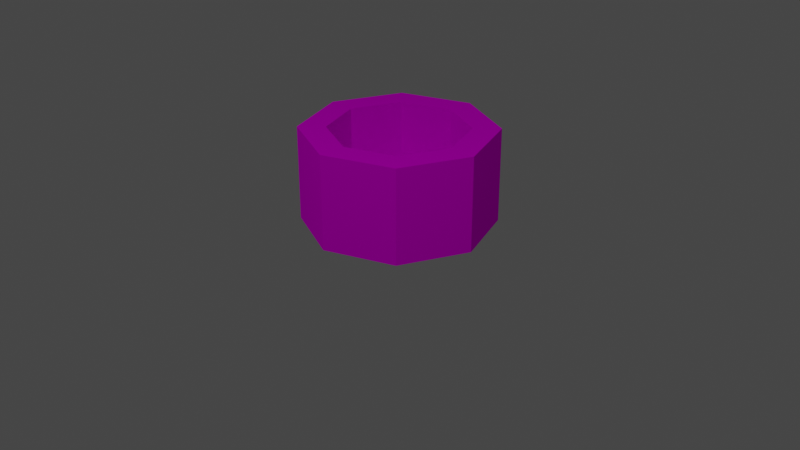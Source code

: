 # Source: well.blend  (saved by Blender 2.93.21; exported with 4.5.12 LTS)
import bpy
from mathutils import Matrix  # noqa: F401  (used for matrix-valued properties, if any)

bpy.ops.wm.read_factory_settings(use_empty=True)
scene = bpy.context.scene
scene.name = 'Scene'

# ---- collections
col_collection = bpy.data.collections.new('Collection'); scene.collection.children.link(col_collection)

# ---- images (referenced by path relative to the original .blend; pixels are not part of the script)
import os
ASSET_DIR = os.environ.get("B2B_ASSET_DIR", "")  # directory of the original .blend (textures are referenced by path, not embedded)
HERE = os.path.dirname(os.path.abspath(__file__))  # packed textures are extracted next to this script under _unpacked/

def load_image(name, relpath, width, height, colorspace="sRGB"):
    """Load a texture the original file referenced (path relative to the .blend, or extracted next to this script)."""
    p = next((c for c in (os.path.join(HERE, relpath), os.path.join(ASSET_DIR, relpath)) if relpath and os.path.exists(c)), "")
    if p:
        img = bpy.data.images.load(p, check_existing=True)
        img.name = name
    else:  # same state as the original file: an image datablock whose file is absent (Cycles renders it pink)
        img = bpy.data.images.new(name, width, height)
        img.source = "FILE"
        img.filepath = "//" + (relpath or name)
    img.colorspace_settings.name = colorspace
    return img
img_well_dt_png = load_image('well_dt.png', 'well_dt.png', 1024, 1024, 'sRGB')

# ---- materials (node trees are filled in below, after node groups)
mat_material_002 = bpy.data.materials.new('Material.002')
mat_material_002.use_transparent_shadow = False

# ---- material node trees
mat_material_002.use_nodes = True; mat_material_002.node_tree.nodes.clear()
_N = mat_material_002.node_tree.nodes; _L = mat_material_002.node_tree.links
n0 = _N.new('ShaderNodeOutputMaterial'); n0.name = 'Material Output'; n0.location = (300, 300)
n1 = _N.new('ShaderNodeBsdfDiffuse'); n1.name = 'Diffuse BSDF'; n1.location = (10, 300)
n1.inputs[1].default_value = 0.6
n2 = _N.new('ShaderNodeTexImage'); n2.name = 'Image Texture'; n2.location = (-327, 239)
n2.image = img_well_dt_png
n2.interpolation = 'Closest'
_L.new(n1.outputs[0], n0.inputs[0])
_L.new(n2.outputs[0], n1.inputs[0])
n0.is_active_output = True

# ---- world
world_world = bpy.data.worlds.new('World'); scene.world = world_world
world_world.use_nodes = True; world_world.node_tree.nodes.clear()
_N = world_world.node_tree.nodes; _L = world_world.node_tree.links
n0 = _N.new('ShaderNodeOutputWorld'); n0.name = 'World Output'; n0.location = (300, 300)
n1 = _N.new('ShaderNodeBackground'); n1.name = 'Background'; n1.location = (10, 300)
n1.inputs[0].default_value = (0.05088, 0.05088, 0.05088, 1.0)
_L.new(n1.outputs[0], n0.inputs[0])
n0.is_active_output = True
world_world.color = (0.05088, 0.05088, 0.05088)
world_world.use_sun_shadow = False
world_world.sun_shadow_jitter_overblur = 0.0

# ---- cameras
cam_camera = bpy.data.cameras.new('Camera')
cam_camera.clip_end = 100.0
cam_camera.ortho_scale = 7.314

# ---- lights
light_light = bpy.data.lights.new('Light', 'POINT')
light_light.transmission_factor = 0.0
light_light.energy = 1000.0
light_light.shadow_soft_size = 0.1
light_light.shadow_maximum_resolution = 0.006
light_light.use_absolute_resolution = True

# ---- meshes
me_cylinder_002 = bpy.data.meshes.new('Cylinder.002')
me_cylinder_002.from_pydata([(0.0, 0.0, 0.0), (1.887e-09, 0.7151, 0.1699), (0.0, 1.0, 0.0), (0.0, 1.0, 0.9886), (0.7071, 0.7071, 0.0), (0.7071, 0.7071, 0.9886), (1.0, -4.371e-08, 0.0), (1.0, -4.371e-08, 0.9886), (0.7071, -0.7071, 0.0), (0.7071, -0.7071, 0.9886), (-8.742e-08, -1.0, 0.0), (-8.742e-08, -1.0, 0.9886), (-0.7071, -0.7071, 0.0), (-0.7071, -0.7071, 0.9886), (-1.0, 1.192e-08, 0.0), (-1.0, 1.192e-08, 0.9886), (-0.7071, 0.7071, 0.0), (-0.7071, 0.7071, 0.9886), (1.887e-09, 0.7151, 0.9886), (0.5057, 0.5057, 0.9886), (0.7151, -3.692e-08, 0.9886), (0.5057, -0.5057, 0.9886), (-6.063e-08, -0.7151, 0.9886), (-0.5057, -0.5057, 0.9886), (-0.7151, 2.868e-09, 0.9886), (-0.5057, 0.5057, 0.9886), (1.887e-09, -5.66e-09, 0.1699), (0.5057, 0.5057, 0.1699), (0.7151, -3.692e-08, 0.1699), (0.5057, -0.5057, 0.1699), (-6.063e-08, -0.7151, 0.1699), (-0.5057, -0.5057, 0.1699), (-0.7151, 2.868e-09, 0.1699), (-0.5057, 0.5057, 0.1699)], [], [(0, 2, 4), (7, 5, 19, 20), (2, 3, 5, 4), (0, 4, 6), (13, 11, 22, 23), (4, 5, 7, 6), (0, 6, 8), (3, 17, 25, 18), (6, 7, 9, 8), (0, 8, 10), (11, 9, 21, 22), (8, 9, 11, 10), (0, 10, 12), (17, 15, 24, 25), (10, 11, 13, 12), (0, 12, 14), (9, 7, 20, 21), (12, 13, 15, 14), (0, 14, 16), (5, 3, 18, 19), (14, 15, 17, 16), (0, 16, 2), (15, 13, 23, 24), (16, 17, 3, 2), (20, 19, 27, 28), (18, 25, 33, 1), (21, 20, 28, 29), (22, 21, 29, 30), (23, 22, 30, 31), (24, 23, 31, 32), (25, 24, 32, 33), (19, 18, 1, 27), (26, 27, 1), (26, 28, 27), (26, 29, 28), (26, 30, 29), (26, 31, 30), (26, 32, 31), (26, 33, 32), (26, 1, 33)])
_uv = me_cylinder_002.uv_layers.new(name='UVMap')
_uv.uv.foreach_set('vector', [0.9819, 0.9771, 0.9736, 0.9737, 0.9785, 0.9688, 0.5259, 0.5587, 0.3661, 0.3989, 0.4438, 0.3667, 0.5581, 0.481, 0.0001531, 0.000153, 0.1616, 0.000153, 0.1616, 0.1251, 0.0001531, 0.1251, 0.9819, 0.9771, 0.9785, 0.9688, 0.9853, 0.9688, 0.9117, 0.1729, 0.9117, 0.3989, 0.834, 0.3667, 0.834, 0.205, 0.0001531, 0.1251, 0.1616, 0.1251, 0.1616, 0.2501, 0.000153, 0.2501, 0.9819, 0.9771, 0.9853, 0.9688, 0.9902, 0.9737, 0.3661, 0.1729, 0.5259, 0.01304, 0.5581, 0.09076, 0.4438, 0.205, 0.000153, 0.2501, 0.1616, 0.2501, 0.1616, 0.375, 0.000153, 0.375, 0.9819, 0.9771, 0.9902, 0.9737, 0.9902, 0.9806, 0.9117, 0.3989, 0.7519, 0.5587, 0.7197, 0.481, 0.834, 0.3667, 0.000153, 0.375, 0.1616, 0.375, 0.1616, 0.5, 0.000153, 0.5, 0.9819, 0.9771, 0.9902, 0.9806, 0.9853, 0.9854, 0.5259, 0.01304, 0.7519, 0.01304, 0.7197, 0.09076, 0.5581, 0.09076, 0.000153, 0.5, 0.1616, 0.5, 0.1616, 0.625, 0.000153, 0.625, 0.9819, 0.9771, 0.9853, 0.9854, 0.9785, 0.9854, 0.7519, 0.5587, 0.5259, 0.5587, 0.5581, 0.481, 0.7197, 0.481, 0.000153, 0.625, 0.1616, 0.625, 0.1616, 0.7499, 0.000153, 0.7499, 0.9819, 0.9771, 0.9785, 0.9854, 0.9736, 0.9806, 0.3661, 0.3989, 0.3661, 0.1729, 0.4438, 0.205, 0.4438, 0.3667, 0.000153, 0.7499, 0.1616, 0.7499, 0.1616, 0.8749, 0.000153, 0.8749, 0.9819, 0.9771, 0.9736, 0.9806, 0.9736, 0.9737, 0.7519, 0.01304, 0.9117, 0.1729, 0.834, 0.205, 0.7197, 0.09076, 0.000153, 0.8749, 0.1616, 0.8749, 0.1616, 0.9998, 0.000153, 0.9998, 0.1619, 0.5363, 0.1619, 0.447, 0.2955, 0.447, 0.2955, 0.5363, 0.1619, 0.3576, 0.1619, 0.2682, 0.2955, 0.2682, 0.2955, 0.3576, 0.1619, 0.6257, 0.1619, 0.5363, 0.2955, 0.5363, 0.2955, 0.6257, 0.1619, 0.7151, 0.1619, 0.6257, 0.2955, 0.6257, 0.2955, 0.7151, 0.1619, 0.08952, 0.1619, 0.000153, 0.2955, 0.0001531, 0.2955, 0.08952, 0.1619, 0.1789, 0.1619, 0.08952, 0.2955, 0.08952, 0.2955, 0.1789, 0.1619, 0.2682, 0.1619, 0.1789, 0.2955, 0.1789, 0.2955, 0.2682, 0.1619, 0.447, 0.1619, 0.3576, 0.2955, 0.3576, 0.2955, 0.447, 0.8003, 0.7653, 0.8746, 0.9448, 0.7259, 0.9448, 0.8003, 0.7653, 0.9798, 0.8397, 0.8746, 0.9448, 0.8003, 0.7653, 0.9798, 0.6909, 0.9798, 0.8397, 0.8003, 0.7653, 0.8746, 0.5858, 0.9798, 0.6909, 0.8003, 0.7653, 0.7259, 0.5858, 0.8746, 0.5858, 0.8003, 0.7653, 0.6207, 0.6909, 0.7259, 0.5858, 0.8003, 0.7653, 0.6207, 0.8397, 0.6207, 0.6909, 0.8003, 0.7653, 0.7259, 0.9448, 0.6207, 0.8397])
me_cylinder_002.materials.append(mat_material_002)
me_cylinder_002.use_remesh_fix_poles = True
me_cylinder_002.use_remesh_preserve_attributes = False
me_cylinder_002.update()

# ---- objects
ob_light = bpy.data.objects.new('Light', light_light)
ob_camera = bpy.data.objects.new('Camera', cam_camera)
ob_cylinder = bpy.data.objects.new('Cylinder', me_cylinder_002)

# ---- transforms, parenting, visibility, modifiers, constraints
ob_light.location = (5.076, -6.995, 10.9)
ob_light.rotation_euler = (0.6503, 0.05522, 1.866)
ob_light.lock_rotations_4d = False
ob_light.empty_display_type = 'ARROWS'
ob_light.color = (0.0, 0.0, 0.0, 0.0)
ob_light.lineart.crease_threshold = 0.0
ob_camera.location = (7.359, -6.926, 4.958)
ob_camera.rotation_euler = (1.109, 0.0, 0.8149)
ob_camera.lock_rotations_4d = False
ob_camera.empty_display_type = 'ARROWS'
ob_camera.color = (0.0, 0.0, 0.0, 0.0)
ob_camera.display_type = 'WIRE'
ob_camera.lineart.crease_threshold = 0.0
ob_cylinder.location = (0.0, 0.0, 0.0)

# ---- collection membership
col_collection.objects.link(ob_light)
col_collection.objects.link(ob_camera)
col_collection.objects.link(ob_cylinder)

# ---- scene / render settings (as saved in the file)
scene.camera = ob_camera
scene.frame_start = 1; scene.frame_end = 250; scene.frame_set(47)
scene.render.engine = 'BLENDER_EEVEE_NEXT'
scene.cycles.use_denoising = False
scene.cycles.samples = 128
scene.cycles.sampling_pattern = 'TABULATED_SOBOL'
scene.cycles.use_adaptive_sampling = False
scene.cycles.use_light_tree = False
scene.view_settings.view_transform = 'Filmic'
bpy.context.view_layer.update()
